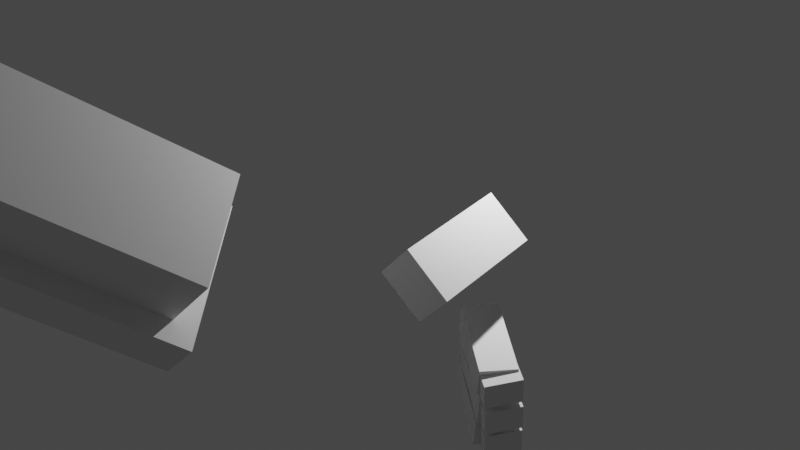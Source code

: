 # Source: HandPistolRig.blend  (saved by Blender 3.6.11; exported with 4.5.12 LTS)
import bpy
from mathutils import Matrix  # noqa: F401  (used for matrix-valued properties, if any)

bpy.ops.wm.read_factory_settings(use_empty=True)
scene = bpy.context.scene
scene.name = 'Scene'

# ---- collections
col_collection = bpy.data.collections.new('Collection'); scene.collection.children.link(col_collection)

# ---- materials (node trees are filled in below, after node groups)
mat_material_001 = bpy.data.materials.new('Material.001')
mat_material_001.alpha_threshold = 0.0
mat_material_001.use_transparent_shadow = False
mat_material_001.roughness = 0.5
mat_material_001.line_color = (0.0, 0.0, 0.0, 1.0)

# ---- material node trees
mat_material_001.use_nodes = True; mat_material_001.node_tree.nodes.clear()
_N = mat_material_001.node_tree.nodes; _L = mat_material_001.node_tree.links
n0 = _N.new('ShaderNodeOutputMaterial'); n0.name = 'Material Output'; n0.location = (300, 300)
n1 = _N.new('ShaderNodeBsdfPrincipled'); n1.name = 'Principled BSDF'; n1.location = (10, 300)
n1.inputs[3].default_value = 1.45
n1.inputs[27].default_value = (0.0, 0.0, 0.0, 1.0)
_L.new(n1.outputs[0], n0.inputs[0])
n0.is_active_output = True

# ---- world
world_world = bpy.data.worlds.new('World'); scene.world = world_world
world_world.use_nodes = True; world_world.node_tree.nodes.clear()
_N = world_world.node_tree.nodes; _L = world_world.node_tree.links
n0 = _N.new('ShaderNodeOutputWorld'); n0.name = 'World Output'; n0.location = (300, 300)
n1 = _N.new('ShaderNodeBackground'); n1.name = 'Background'; n1.location = (10, 300)
n1.inputs[0].default_value = (0.05088, 0.05088, 0.05088, 1.0)
_L.new(n1.outputs[0], n0.inputs[0])
n0.is_active_output = True
world_world.color = (0.05088, 0.05088, 0.05088)
world_world.use_sun_shadow = False
world_world.sun_shadow_jitter_overblur = 0.0

# ---- lights
light_light_001 = bpy.data.lights.new('Light.001', 'POINT')
light_light_001.transmission_factor = 0.0
light_light_001.energy = 1000.0
light_light_001.shadow_soft_size = 0.1
light_light_001.shadow_maximum_resolution = 0.006
light_light_001.use_absolute_resolution = True

# ---- meshes
me_cube_010 = bpy.data.meshes.new('Cube.010')
me_cube_010.from_pydata([(-1.0, -1.0, -1.0), (-1.0, -1.0, 1.0), (-1.0, 1.0, -1.0), (-1.0, 1.0, 1.0), (1.0, -1.0, -1.0), (1.0, -1.0, 1.0), (1.0, 1.0, -1.0), (1.0, 1.0, 1.0)], [], [(0, 1, 3, 2), (2, 3, 7, 6), (6, 7, 5, 4), (4, 5, 1, 0), (2, 6, 4, 0), (7, 3, 1, 5)])
_uv = me_cube_010.uv_layers.new(name='UVMap')
_uv.uv.foreach_set('vector', [0.375, 0.0, 0.625, 0.0, 0.625, 0.25, 0.375, 0.25, 0.375, 0.25, 0.625, 0.25, 0.625, 0.5, 0.375, 0.5, 0.375, 0.5, 0.625, 0.5, 0.625, 0.75, 0.375, 0.75, 0.375, 0.75, 0.625, 0.75, 0.625, 1.0, 0.375, 1.0, 0.125, 0.5, 0.375, 0.5, 0.375, 0.75, 0.125, 0.75, 0.625, 0.5, 0.875, 0.5, 0.875, 0.75, 0.625, 0.75])
me_cube_010.update()
me_cube_009 = bpy.data.meshes.new('Cube.009')
me_cube_009.from_pydata([(-1.0, -1.0, -1.0), (-1.0, -1.0, 1.0), (-1.0, 1.0, -1.0), (-1.0, 1.0, 1.0), (1.0, -1.0, -1.0), (1.0, -1.0, 1.0), (1.0, 1.0, -1.0), (1.0, 1.0, 1.0)], [], [(0, 1, 3, 2), (2, 3, 7, 6), (6, 7, 5, 4), (4, 5, 1, 0), (2, 6, 4, 0), (7, 3, 1, 5)])
_uv = me_cube_009.uv_layers.new(name='UVMap')
_uv.uv.foreach_set('vector', [0.375, 0.0, 0.625, 0.0, 0.625, 0.25, 0.375, 0.25, 0.375, 0.25, 0.625, 0.25, 0.625, 0.5, 0.375, 0.5, 0.375, 0.5, 0.625, 0.5, 0.625, 0.75, 0.375, 0.75, 0.375, 0.75, 0.625, 0.75, 0.625, 1.0, 0.375, 1.0, 0.125, 0.5, 0.375, 0.5, 0.375, 0.75, 0.125, 0.75, 0.625, 0.5, 0.875, 0.5, 0.875, 0.75, 0.625, 0.75])
me_cube_009.update()
me_cube_008 = bpy.data.meshes.new('Cube.008')
me_cube_008.from_pydata([(-1.0, -1.0, -1.0), (-1.0, -1.0, 1.0), (-1.0, 1.0, -1.0), (-1.0, 1.0, 1.0), (1.0, -1.0, -1.0), (1.0, -1.0, 1.0), (1.0, 1.0, -1.0), (1.0, 1.0, 1.0)], [], [(0, 1, 3, 2), (2, 3, 7, 6), (6, 7, 5, 4), (4, 5, 1, 0), (2, 6, 4, 0), (7, 3, 1, 5)])
_uv = me_cube_008.uv_layers.new(name='UVMap')
_uv.uv.foreach_set('vector', [0.375, 0.0, 0.625, 0.0, 0.625, 0.25, 0.375, 0.25, 0.375, 0.25, 0.625, 0.25, 0.625, 0.5, 0.375, 0.5, 0.375, 0.5, 0.625, 0.5, 0.625, 0.75, 0.375, 0.75, 0.375, 0.75, 0.625, 0.75, 0.625, 1.0, 0.375, 1.0, 0.125, 0.5, 0.375, 0.5, 0.375, 0.75, 0.125, 0.75, 0.625, 0.5, 0.875, 0.5, 0.875, 0.75, 0.625, 0.75])
me_cube_008.update()
me_cube_007 = bpy.data.meshes.new('Cube.007')
me_cube_007.from_pydata([(-1.0, -1.0, -1.0), (-1.0, -1.0, 1.0), (-1.0, 1.0, -1.0), (-1.0, 1.0, 1.0), (1.0, -1.0, -1.0), (1.0, -1.0, 1.0), (1.0, 1.0, -1.0), (1.0, 1.0, 1.0)], [], [(0, 1, 3, 2), (2, 3, 7, 6), (6, 7, 5, 4), (4, 5, 1, 0), (2, 6, 4, 0), (7, 3, 1, 5)])
_uv = me_cube_007.uv_layers.new(name='UVMap')
_uv.uv.foreach_set('vector', [0.375, 0.0, 0.625, 0.0, 0.625, 0.25, 0.375, 0.25, 0.375, 0.25, 0.625, 0.25, 0.625, 0.5, 0.375, 0.5, 0.375, 0.5, 0.625, 0.5, 0.625, 0.75, 0.375, 0.75, 0.375, 0.75, 0.625, 0.75, 0.625, 1.0, 0.375, 1.0, 0.125, 0.5, 0.375, 0.5, 0.375, 0.75, 0.125, 0.75, 0.625, 0.5, 0.875, 0.5, 0.875, 0.75, 0.625, 0.75])
me_cube_007.update()
me_cube_006 = bpy.data.meshes.new('Cube.006')
me_cube_006.from_pydata([(-1.0, -1.0, -1.0), (-1.0, -1.0, 1.0), (-1.0, 1.0, -1.0), (-1.0, 1.0, 1.0), (1.0, -1.0, -1.0), (1.0, -1.0, 1.0), (1.0, 1.0, -1.0), (1.0, 1.0, 1.0)], [], [(0, 1, 3, 2), (2, 3, 7, 6), (6, 7, 5, 4), (4, 5, 1, 0), (2, 6, 4, 0), (7, 3, 1, 5)])
_uv = me_cube_006.uv_layers.new(name='UVMap')
_uv.uv.foreach_set('vector', [0.375, 0.0, 0.625, 0.0, 0.625, 0.25, 0.375, 0.25, 0.375, 0.25, 0.625, 0.25, 0.625, 0.5, 0.375, 0.5, 0.375, 0.5, 0.625, 0.5, 0.625, 0.75, 0.375, 0.75, 0.375, 0.75, 0.625, 0.75, 0.625, 1.0, 0.375, 1.0, 0.125, 0.5, 0.375, 0.5, 0.375, 0.75, 0.125, 0.75, 0.625, 0.5, 0.875, 0.5, 0.875, 0.75, 0.625, 0.75])
me_cube_006.update()
me_cube_005 = bpy.data.meshes.new('Cube.005')
me_cube_005.from_pydata([(-1.0, -1.0, -1.0), (-1.0, -1.0, 1.0), (-1.0, 1.0, -1.0), (-1.0, 1.0, 1.0), (1.0, -1.0, -1.0), (1.0, -1.0, 1.0), (1.0, 1.0, -1.0), (1.0, 1.0, 1.0)], [], [(0, 1, 3, 2), (2, 3, 7, 6), (6, 7, 5, 4), (4, 5, 1, 0), (2, 6, 4, 0), (7, 3, 1, 5)])
_uv = me_cube_005.uv_layers.new(name='UVMap')
_uv.uv.foreach_set('vector', [0.375, 0.0, 0.625, 0.0, 0.625, 0.25, 0.375, 0.25, 0.375, 0.25, 0.625, 0.25, 0.625, 0.5, 0.375, 0.5, 0.375, 0.5, 0.625, 0.5, 0.625, 0.75, 0.375, 0.75, 0.375, 0.75, 0.625, 0.75, 0.625, 1.0, 0.375, 1.0, 0.125, 0.5, 0.375, 0.5, 0.375, 0.75, 0.125, 0.75, 0.625, 0.5, 0.875, 0.5, 0.875, 0.75, 0.625, 0.75])
me_cube_005.update()
me_cube_003 = bpy.data.meshes.new('Cube.003')
me_cube_003.from_pydata([(-1.0, -1.0, -1.0), (-1.0, -1.0, 1.0), (-1.0, 1.0, -1.0), (-1.0, 1.0, 1.0), (1.0, -1.0, -1.0), (1.0, -1.0, 1.0), (1.0, 1.0, -1.0), (1.0, 1.0, 1.0)], [], [(0, 1, 3, 2), (2, 3, 7, 6), (6, 7, 5, 4), (4, 5, 1, 0), (2, 6, 4, 0), (7, 3, 1, 5)])
_uv = me_cube_003.uv_layers.new(name='UVMap')
_uv.uv.foreach_set('vector', [0.375, 0.0, 0.625, 0.0, 0.625, 0.25, 0.375, 0.25, 0.375, 0.25, 0.625, 0.25, 0.625, 0.5, 0.375, 0.5, 0.375, 0.5, 0.625, 0.5, 0.625, 0.75, 0.375, 0.75, 0.375, 0.75, 0.625, 0.75, 0.625, 1.0, 0.375, 1.0, 0.125, 0.5, 0.375, 0.5, 0.375, 0.75, 0.125, 0.75, 0.625, 0.5, 0.875, 0.5, 0.875, 0.75, 0.625, 0.75])
me_cube_003.update()
me_cube_002 = bpy.data.meshes.new('Cube.002')
me_cube_002.from_pydata([(-1.354, -1.0, -0.9776), (-1.354, -1.0, 1.022), (-1.354, 1.0, -0.9776), (-1.354, 1.0, 1.022), (1.0, -1.0, -1.0), (1.0, -1.0, 1.0), (1.0, 1.0, -1.0), (1.0, 1.0, 1.0)], [], [(0, 1, 3, 2), (2, 3, 7, 6), (6, 7, 5, 4), (4, 5, 1, 0), (2, 6, 4, 0), (7, 3, 1, 5)])
_uv = me_cube_002.uv_layers.new(name='UVMap')
_uv.uv.foreach_set('vector', [0.375, 0.0, 0.625, 0.0, 0.625, 0.25, 0.375, 0.25, 0.375, 0.25, 0.625, 0.25, 0.625, 0.5, 0.375, 0.5, 0.375, 0.5, 0.625, 0.5, 0.625, 0.75, 0.375, 0.75, 0.375, 0.75, 0.625, 0.75, 0.625, 1.0, 0.375, 1.0, 0.125, 0.5, 0.375, 0.5, 0.375, 0.75, 0.125, 0.75, 0.625, 0.5, 0.875, 0.5, 0.875, 0.75, 0.625, 0.75])
me_cube_002.update()
me_cube_001 = bpy.data.meshes.new('Cube.001')
me_cube_001.from_pydata([(-1.0, -1.0, -1.0), (-1.0, -1.0, 1.0), (-1.0, 1.0, -1.0), (-1.0, 1.0, 1.0), (1.0, -1.0, -1.0), (1.0, -1.0, 1.0), (1.0, 1.0, -1.0), (1.0, 1.0, 1.0)], [], [(0, 1, 3, 2), (2, 3, 7, 6), (6, 7, 5, 4), (4, 5, 1, 0), (2, 6, 4, 0), (7, 3, 1, 5)])
_uv = me_cube_001.uv_layers.new(name='UVMap')
_uv.uv.foreach_set('vector', [0.375, 0.0, 0.625, 0.0, 0.625, 0.25, 0.375, 0.25, 0.375, 0.25, 0.625, 0.25, 0.625, 0.5, 0.375, 0.5, 0.375, 0.5, 0.625, 0.5, 0.625, 0.75, 0.375, 0.75, 0.375, 0.75, 0.625, 0.75, 0.625, 1.0, 0.375, 1.0, 0.125, 0.5, 0.375, 0.5, 0.375, 0.75, 0.125, 0.75, 0.625, 0.5, 0.875, 0.5, 0.875, 0.75, 0.625, 0.75])
me_cube_001.update()
me_cube_004 = bpy.data.meshes.new('Cube.004')
me_cube_004.from_pydata([(1.0, 1.0, 1.0), (1.0, 1.0, -1.0), (1.0, -1.0, 1.0), (1.0, -1.0, -1.0), (-1.0, 1.0, 1.0), (-1.0, 1.0, -1.0), (-1.0, -1.0, 1.0), (-1.0, -1.0, -1.0)], [], [(0, 4, 6, 2), (3, 2, 6, 7), (7, 6, 4, 5), (5, 1, 3, 7), (1, 0, 2, 3), (5, 4, 0, 1)])
_uv = me_cube_004.uv_layers.new(name='UVMap')
_uv.uv.foreach_set('vector', [0.625, 0.5, 0.875, 0.5, 0.875, 0.75, 0.625, 0.75, 0.375, 0.75, 0.625, 0.75, 0.625, 1.0, 0.375, 1.0, 0.375, 0.0, 0.625, 0.0, 0.625, 0.25, 0.375, 0.25, 0.125, 0.5, 0.375, 0.5, 0.375, 0.75, 0.125, 0.75, 0.375, 0.5, 0.625, 0.5, 0.625, 0.75, 0.375, 0.75, 0.375, 0.25, 0.625, 0.25, 0.625, 0.5, 0.375, 0.5])
me_cube_004.materials.append(mat_material_001)
me_cube_004.use_mirror_vertex_groups = False
me_cube_004.update()
arm_armature = bpy.data.armatures.new('Armature')  # bones are not reproduced
arm_armature_001 = bpy.data.armatures.new('Armature.001')  # bones are not reproduced
arm_armature_002 = bpy.data.armatures.new('Armature.002')  # bones are not reproduced
arm_armature_003 = bpy.data.armatures.new('Armature.003')  # bones are not reproduced

# ---- objects
ob_light = bpy.data.objects.new('Light', light_light_001)
ob_cube_009 = bpy.data.objects.new('Cube.009', me_cube_010)
ob_cube_008 = bpy.data.objects.new('Cube.008', me_cube_009)
ob_cube_007 = bpy.data.objects.new('Cube.007', me_cube_008)
ob_cube_006 = bpy.data.objects.new('Cube.006', me_cube_007)
ob_cube_005 = bpy.data.objects.new('Cube.005', me_cube_006)
ob_cube_004 = bpy.data.objects.new('Cube.004', me_cube_005)
ob_cube_003 = bpy.data.objects.new('Cube.003', me_cube_003)
ob_cube_002 = bpy.data.objects.new('Cube.002', me_cube_002)
ob_cube_001 = bpy.data.objects.new('Cube.001', me_cube_001)
ob_cube = bpy.data.objects.new('Cube', me_cube_004)
ob_armature = bpy.data.objects.new('Armature', arm_armature)
ob_armature_001 = bpy.data.objects.new('Armature.001', arm_armature_001)
ob_armature_002 = bpy.data.objects.new('Armature.002', arm_armature_002)
ob_armature_003 = bpy.data.objects.new('Armature.003', arm_armature_003)

# ---- transforms, parenting, visibility, modifiers, constraints
ob_light.location = (4.076, 1.005, 5.904)
ob_light.rotation_euler = (0.6503, 0.05522, 1.866)
ob_light.lock_rotations_4d = False
ob_light.empty_display_type = 'ARROWS'
ob_light.color = (0.0, 0.0, 0.0, 0.0)
ob_light.lineart.crease_threshold = 0.0
ob_cube_009.parent = ob_armature_003
ob_cube_009.matrix_parent_inverse = Matrix(((-0.03314, -0.06937, -0.997, 1.795), (-0.6834, 0.7295, -0.02804, 2.484), (0.7293, 0.6804, -0.07159, -3.834), (-0.0, 0.0, 0.0, 1.0)))
ob_cube_009.location = (4.717, 0.6115, 1.168)
ob_cube_009.rotation_euler = (0.02766, 0.01327, 2.233)
ob_cube_009.scale = (-0.5933, -0.2417, 0.1933)
ob_cube_008.parent = ob_armature_003
ob_cube_008.matrix_parent_inverse = Matrix(((-0.03314, -0.06937, -0.997, 1.795), (-0.6834, 0.7295, -0.02804, 2.484), (0.7293, 0.6804, -0.07159, -3.834), (-0.0, 0.0, 0.0, 1.0)))
ob_cube_008.location = (4.752, 0.5874, 1.638)
ob_cube_008.rotation_euler = (0.02766, 0.01327, 2.233)
ob_cube_008.scale = (-0.5933, -0.2417, 0.1933)
ob_cube_007.parent = ob_armature_003
ob_cube_007.matrix_parent_inverse = Matrix(((-0.03314, -0.06937, -0.997, 1.795), (-0.6834, 0.7295, -0.02804, 2.484), (0.7293, 0.6804, -0.07159, -3.834), (-0.0, 0.0, 0.0, 1.0)))
ob_cube_007.location = (4.72, 0.5721, 2.126)
ob_cube_007.rotation_euler = (0.02766, 0.01327, 2.233)
ob_cube_007.scale = (-0.5933, -0.2417, 0.1933)
ob_cube_006.parent = ob_armature_003
ob_cube_006.matrix_parent_inverse = Matrix(((-0.1639, 0.05999, -0.9846, 2.401), (0.5767, 0.8156, -0.04632, -3.139), (0.8003, -0.5755, -0.1683, -3.633), (0.0, 0.0, 0.0, 1.0)))
ob_cube_006.location = (4.74, -0.0593, 2.132)
ob_cube_006.rotation_euler = (0.02766, 0.01327, 0.9311)
ob_cube_006.scale = (-0.5925, -0.242, 0.1933)
ob_cube_005.parent = ob_armature_003
ob_cube_005.matrix_parent_inverse = Matrix(((-0.1639, 0.05999, -0.9846, 2.401), (0.5767, 0.8156, -0.04632, -3.139), (0.8003, -0.5755, -0.1683, -3.633), (0.0, 0.0, 0.0, 1.0)))
ob_cube_005.location = (4.729, -0.06378, 1.656)
ob_cube_005.rotation_euler = (0.02766, 0.01327, 0.9311)
ob_cube_005.scale = (-0.5925, -0.242, 0.1933)
ob_cube_004.parent = ob_armature_003
ob_cube_004.matrix_parent_inverse = Matrix(((-0.1639, 0.05999, -0.9846, 2.401), (0.5767, 0.8156, -0.04632, -3.139), (0.8003, -0.5755, -0.1683, -3.633), (0.0, 0.0, 0.0, 1.0)))
ob_cube_004.location = (4.734, -0.04591, 1.188)
ob_cube_004.rotation_euler = (0.02766, 0.01327, 0.9311)
ob_cube_004.scale = (-0.5925, -0.242, 0.1933)
ob_cube_003.parent = ob_armature_001
ob_cube_003.matrix_parent_inverse = Matrix(((0.6685, -0.0, -0.7437, -0.4309), (0.7437, 0.0, 0.6685, -6.082), (0.0, -1.0, 0.0, -0.02136), (-0.0, -0.0, -0.0, 1.0)))
ob_cube_003.location = (4.355, -0.107, 3.262)
ob_cube_003.rotation_euler = (0.0, -0.7892, 0.0)
ob_cube_003.scale = (-0.8928, -0.306, 0.3847)
ob_cube_002.parent = ob_armature
ob_cube_002.matrix_parent_inverse = Matrix(((-0.0264, -0.0, -0.9783, 1.912), (0.2687, -0.0, -0.007253, -0.4517), (0.0, -1.0, -0.0, 0.2988), (0.0, 0.0, 0.0, 1.0)))
ob_cube_002.location = (5.454, -0.1172, 2.642)
ob_cube_002.scale = (-1.083, -0.3093, 0.2728)
ob_cube_001.parent = ob_armature
ob_cube_001.matrix_parent_inverse = Matrix(((-0.0264, -0.0, -0.9783, 1.912), (0.2687, -0.0, -0.007253, -0.4517), (0.0, -1.0, -0.0, 0.2988), (0.0, 0.0, 0.0, 1.0)))
ob_cube_001.location = (3.201, 0.2776, 1.96)
ob_cube_001.scale = (1.395, 0.9092, 0.9823)
ob_cube.parent = ob_armature
ob_cube.matrix_parent_inverse = Matrix(((-0.0264, -0.0, -0.9783, 1.912), (0.2687, -0.0, -0.007253, -0.4517), (0.0, -1.0, -0.0, 0.2988), (0.0, 0.0, 0.0, 1.0)))
ob_cube.location = (0.04797, 0.2651, 1.984)
ob_cube.scale = (2.031, 0.8178, 0.7346)
ob_cube.lock_rotations_4d = False
ob_cube.empty_display_type = 'ARROWS'
ob_cube.lineart.crease_threshold = 0.0
ob_armature.parent = ob_armature_001
ob_armature.matrix_parent_inverse = Matrix(((0.7637, -0.0, -0.6455, -1.12), (0.6455, 0.0, 0.7637, -5.976), (0.0, -1.0, 0.0, -0.02136), (-0.0, -0.0, -0.0, 1.0)))
ob_armature.location = (-1.957, 0.2988, 1.856)
ob_armature.rotation_euler = (-0.0, 1.573, -0.0)
ob_armature.scale = (1.022, 1.0, 3.72)
ob_armature.show_in_front = True
ob_armature_001.location = (4.068, -0.02136, 3.077)
ob_armature_001.rotation_euler = (0.0, 0.7428, 0.0)
ob_armature_001.show_in_front = True
ob_armature_002.location = (4.492, 0.2776, 1.96)
ob_armature_003.location = (4.535, -0.4899, 1.654)
ob_armature_003.rotation_euler = (1.839, 1.395, 2.771)
ob_armature_003.show_in_front = True

# ---- collection membership
col_collection.objects.link(ob_light)
col_collection.objects.link(ob_cube_009)
col_collection.objects.link(ob_cube_008)
col_collection.objects.link(ob_cube_007)
col_collection.objects.link(ob_cube_006)
col_collection.objects.link(ob_cube_005)
col_collection.objects.link(ob_cube_004)
col_collection.objects.link(ob_cube_003)
col_collection.objects.link(ob_cube_002)
col_collection.objects.link(ob_cube_001)
col_collection.objects.link(ob_cube)
col_collection.objects.link(ob_armature)
col_collection.objects.link(ob_armature_001)
col_collection.objects.link(ob_armature_002)
col_collection.objects.link(ob_armature_003)

# ---- scene / render settings (as saved in the file)
scene.frame_start = 1; scene.frame_end = 250; scene.frame_set(1)
scene.render.engine = 'BLENDER_EEVEE_NEXT'
scene.cycles.sampling_pattern = 'TABULATED_SOBOL'
scene.view_settings.view_transform = 'Filmic'
bpy.context.view_layer.update()

# ---- added for rendering (the .blend has no active camera): camera
cam_auto = bpy.data.cameras.new('AutoCamera')
cam_auto.lens = 50.0
cam_auto.sensor_width = 36.0
cam_auto.clip_end = 1000.0
ob_auto_camera = bpy.data.objects.new('AutoCamera', cam_auto)
scene.collection.objects.link(ob_auto_camera)
ob_auto_camera.location = (11.4258, -10.4939, 9.7702)
ob_auto_camera.rotation_euler = (1.09748, -7.21219e-08, 0.694738)
scene.camera = ob_auto_camera
bpy.context.view_layer.update()
